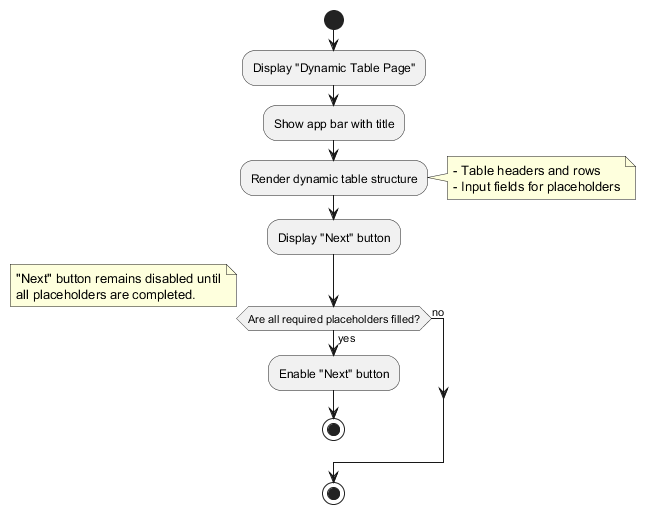

The diagram above was rendered by PlantUML. Its source (embedded in the PNG):
@startuml dynamic-table-structure
start
:Display "Dynamic Table Page";
:Show app bar with title;

:Render dynamic table structure;
note right
  - Table headers and rows
  - Input fields for placeholders
end note

:Display "Next" button;

if (Are all required placeholders filled?) then (yes)
  :Enable "Next" button;
  stop
else (no)
  note right
    "Next" button remains disabled until
    all placeholders are completed.
  end note
endif

stop
@enduml